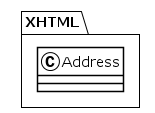

The diagram above was rendered by PlantUML. Its source (embedded in the PNG):
@startuml
!theme plain
package XHTML {
class Address {
}
}
@enduml